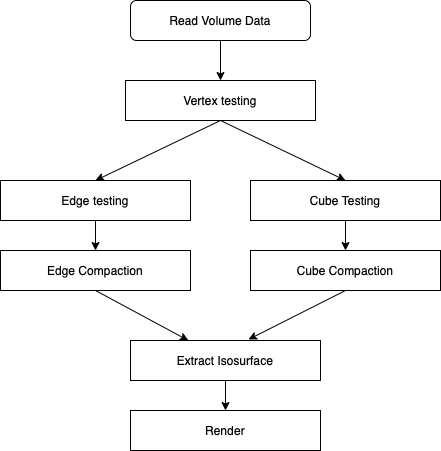

The diagram above was exported from draw.io. Its source (the exported page's mxGraphModel, read from the mxfile embedded in the PNG):
<mxGraphModel dx="1186" dy="770" grid="1" gridSize="10" guides="1" tooltips="1" connect="1" arrows="1" fold="1" page="1" pageScale="1" pageWidth="850" pageHeight="1100" math="0" shadow="0">
  <root>
    <mxCell id="0" />
    <mxCell id="1" parent="0" />
    <mxCell id="kYhsogOjxpP4uIN9tJ05-2" value="Read Volume Data" style="rounded=1;whiteSpace=wrap;html=1;" vertex="1" parent="1">
      <mxGeometry x="300" y="110" width="180" height="40" as="geometry" />
    </mxCell>
    <mxCell id="kYhsogOjxpP4uIN9tJ05-7" value="Vertex testing" style="rounded=0;whiteSpace=wrap;html=1;" vertex="1" parent="1">
      <mxGeometry x="295" y="190" width="190" height="40" as="geometry" />
    </mxCell>
    <mxCell id="kYhsogOjxpP4uIN9tJ05-8" value="Edge testing" style="rounded=0;whiteSpace=wrap;html=1;" vertex="1" parent="1">
      <mxGeometry x="170" y="290" width="190" height="40" as="geometry" />
    </mxCell>
    <mxCell id="kYhsogOjxpP4uIN9tJ05-9" value="Edge Compaction" style="rounded=0;whiteSpace=wrap;html=1;" vertex="1" parent="1">
      <mxGeometry x="170" y="360" width="190" height="40" as="geometry" />
    </mxCell>
    <mxCell id="kYhsogOjxpP4uIN9tJ05-10" value="Cube Testing" style="rounded=0;whiteSpace=wrap;html=1;" vertex="1" parent="1">
      <mxGeometry x="420" y="290" width="190" height="40" as="geometry" />
    </mxCell>
    <mxCell id="kYhsogOjxpP4uIN9tJ05-11" value="Cube Compaction" style="rounded=0;whiteSpace=wrap;html=1;" vertex="1" parent="1">
      <mxGeometry x="420" y="360" width="190" height="40" as="geometry" />
    </mxCell>
    <mxCell id="kYhsogOjxpP4uIN9tJ05-14" value="Extract Isosurface" style="rounded=0;whiteSpace=wrap;html=1;" vertex="1" parent="1">
      <mxGeometry x="300" y="450" width="190" height="40" as="geometry" />
    </mxCell>
    <mxCell id="kYhsogOjxpP4uIN9tJ05-15" value="Render" style="rounded=0;whiteSpace=wrap;html=1;" vertex="1" parent="1">
      <mxGeometry x="300" y="520" width="190" height="40" as="geometry" />
    </mxCell>
    <mxCell id="kYhsogOjxpP4uIN9tJ05-16" value="" style="endArrow=classic;html=1;rounded=0;exitX=0.5;exitY=1;exitDx=0;exitDy=0;entryX=0.5;entryY=0;entryDx=0;entryDy=0;" edge="1" parent="1" source="kYhsogOjxpP4uIN9tJ05-2" target="kYhsogOjxpP4uIN9tJ05-7">
      <mxGeometry width="50" height="50" relative="1" as="geometry">
        <mxPoint x="400" y="290" as="sourcePoint" />
        <mxPoint x="450" y="240" as="targetPoint" />
      </mxGeometry>
    </mxCell>
    <mxCell id="kYhsogOjxpP4uIN9tJ05-17" value="" style="endArrow=classic;html=1;rounded=0;exitX=0.5;exitY=1;exitDx=0;exitDy=0;entryX=0.5;entryY=0;entryDx=0;entryDy=0;" edge="1" parent="1" source="kYhsogOjxpP4uIN9tJ05-7" target="kYhsogOjxpP4uIN9tJ05-8">
      <mxGeometry width="50" height="50" relative="1" as="geometry">
        <mxPoint x="400" y="290" as="sourcePoint" />
        <mxPoint x="450" y="240" as="targetPoint" />
      </mxGeometry>
    </mxCell>
    <mxCell id="kYhsogOjxpP4uIN9tJ05-18" value="" style="endArrow=classic;html=1;rounded=0;exitX=0.5;exitY=1;exitDx=0;exitDy=0;entryX=0.5;entryY=0;entryDx=0;entryDy=0;" edge="1" parent="1" source="kYhsogOjxpP4uIN9tJ05-7" target="kYhsogOjxpP4uIN9tJ05-10">
      <mxGeometry width="50" height="50" relative="1" as="geometry">
        <mxPoint x="400" y="240" as="sourcePoint" />
        <mxPoint x="275" y="300" as="targetPoint" />
      </mxGeometry>
    </mxCell>
    <mxCell id="kYhsogOjxpP4uIN9tJ05-19" value="" style="endArrow=classic;html=1;rounded=0;exitX=0.5;exitY=1;exitDx=0;exitDy=0;entryX=0.5;entryY=0;entryDx=0;entryDy=0;" edge="1" parent="1" source="kYhsogOjxpP4uIN9tJ05-8" target="kYhsogOjxpP4uIN9tJ05-9">
      <mxGeometry width="50" height="50" relative="1" as="geometry">
        <mxPoint x="400" y="160" as="sourcePoint" />
        <mxPoint x="400" y="200" as="targetPoint" />
      </mxGeometry>
    </mxCell>
    <mxCell id="kYhsogOjxpP4uIN9tJ05-21" value="" style="endArrow=classic;html=1;rounded=0;exitX=0.5;exitY=1;exitDx=0;exitDy=0;" edge="1" parent="1" source="kYhsogOjxpP4uIN9tJ05-10" target="kYhsogOjxpP4uIN9tJ05-11">
      <mxGeometry width="50" height="50" relative="1" as="geometry">
        <mxPoint x="285" y="350" as="sourcePoint" />
        <mxPoint x="285" y="380" as="targetPoint" />
      </mxGeometry>
    </mxCell>
    <mxCell id="kYhsogOjxpP4uIN9tJ05-22" value="" style="endArrow=classic;html=1;rounded=0;exitX=0.5;exitY=1;exitDx=0;exitDy=0;" edge="1" parent="1" source="kYhsogOjxpP4uIN9tJ05-9" target="kYhsogOjxpP4uIN9tJ05-14">
      <mxGeometry width="50" height="50" relative="1" as="geometry">
        <mxPoint x="400" y="240" as="sourcePoint" />
        <mxPoint x="275" y="300" as="targetPoint" />
      </mxGeometry>
    </mxCell>
    <mxCell id="kYhsogOjxpP4uIN9tJ05-23" value="" style="endArrow=classic;html=1;rounded=0;exitX=0.5;exitY=1;exitDx=0;exitDy=0;entryX=0.621;entryY=-0.025;entryDx=0;entryDy=0;entryPerimeter=0;" edge="1" parent="1" source="kYhsogOjxpP4uIN9tJ05-11" target="kYhsogOjxpP4uIN9tJ05-14">
      <mxGeometry width="50" height="50" relative="1" as="geometry">
        <mxPoint x="275" y="410" as="sourcePoint" />
        <mxPoint x="367.8571428571429" y="460" as="targetPoint" />
      </mxGeometry>
    </mxCell>
    <mxCell id="kYhsogOjxpP4uIN9tJ05-24" value="" style="endArrow=classic;html=1;rounded=0;exitX=0.5;exitY=1;exitDx=0;exitDy=0;" edge="1" parent="1" source="kYhsogOjxpP4uIN9tJ05-14" target="kYhsogOjxpP4uIN9tJ05-15">
      <mxGeometry width="50" height="50" relative="1" as="geometry">
        <mxPoint x="285" y="420" as="sourcePoint" />
        <mxPoint x="377.8571428571429" y="470" as="targetPoint" />
      </mxGeometry>
    </mxCell>
  </root>
</mxGraphModel>